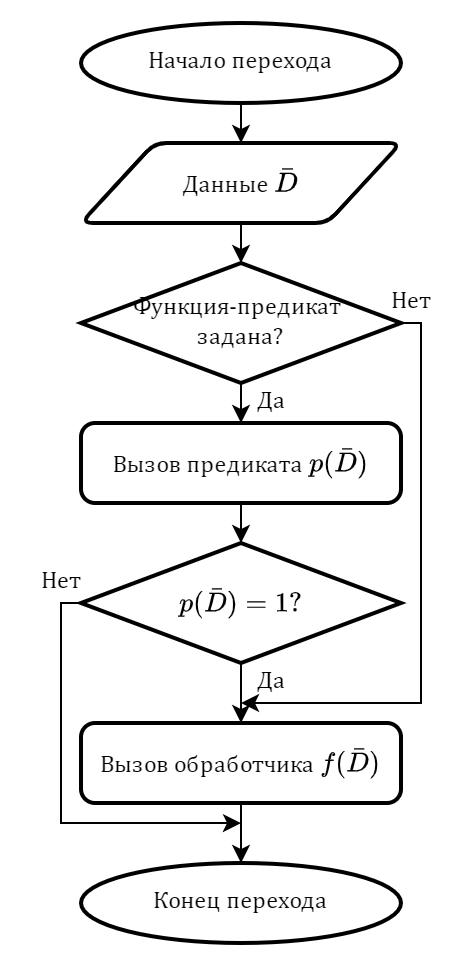

The diagram above was exported from draw.io. Its source (the exported page's mxGraphModel, read from the mxfile embedded in the PNG):
<mxGraphModel dx="830" dy="519" grid="1" gridSize="10" guides="1" tooltips="1" connect="1" arrows="1" fold="1" page="1" pageScale="1" pageWidth="10000" pageHeight="10000" math="1" shadow="0">
  <root>
    <mxCell id="0" />
    <mxCell id="1" parent="0" />
    <mxCell id="iP3t8L17LOZl1wcAXboy-6" style="edgeStyle=orthogonalEdgeStyle;rounded=0;orthogonalLoop=1;jettySize=auto;html=1;exitX=0.5;exitY=1;exitDx=0;exitDy=0;exitPerimeter=0;entryX=0.5;entryY=0;entryDx=0;entryDy=0;fontFamily=Cambria Math;" parent="1" source="iP3t8L17LOZl1wcAXboy-2" target="iP3t8L17LOZl1wcAXboy-3" edge="1">
      <mxGeometry relative="1" as="geometry" />
    </mxCell>
    <mxCell id="iP3t8L17LOZl1wcAXboy-2" value="Начало перехода" style="strokeWidth=2;html=1;shape=mxgraph.flowchart.start_2;whiteSpace=wrap;fontFamily=Cambria Math;" parent="1" vertex="1">
      <mxGeometry x="120" y="120" width="160" height="40" as="geometry" />
    </mxCell>
    <mxCell id="-c0SBNFh5souH1ZMlTQP-2" style="edgeStyle=orthogonalEdgeStyle;rounded=0;orthogonalLoop=1;jettySize=auto;html=1;exitX=0.5;exitY=1;exitDx=0;exitDy=0;entryX=0.5;entryY=0;entryDx=0;entryDy=0;entryPerimeter=0;" edge="1" parent="1" source="iP3t8L17LOZl1wcAXboy-3" target="-c0SBNFh5souH1ZMlTQP-1">
      <mxGeometry relative="1" as="geometry" />
    </mxCell>
    <mxCell id="iP3t8L17LOZl1wcAXboy-3" value="Данные \(\bar{D}\)" style="shape=parallelogram;html=1;strokeWidth=2;perimeter=parallelogramPerimeter;whiteSpace=wrap;rounded=1;arcSize=12;size=0.23;fontFamily=Cambria Math;" parent="1" vertex="1">
      <mxGeometry x="120" y="180" width="160" height="40" as="geometry" />
    </mxCell>
    <mxCell id="iP3t8L17LOZl1wcAXboy-8" style="edgeStyle=orthogonalEdgeStyle;rounded=0;orthogonalLoop=1;jettySize=auto;html=1;exitX=0.5;exitY=1;exitDx=0;exitDy=0;entryX=0.5;entryY=0;entryDx=0;entryDy=0;entryPerimeter=0;fontFamily=Cambria Math;" parent="1" source="iP3t8L17LOZl1wcAXboy-4" target="iP3t8L17LOZl1wcAXboy-7" edge="1">
      <mxGeometry relative="1" as="geometry" />
    </mxCell>
    <mxCell id="iP3t8L17LOZl1wcAXboy-4" value="Вызов предиката \( p(\bar{D})\)" style="rounded=1;whiteSpace=wrap;html=1;absoluteArcSize=1;arcSize=14;strokeWidth=2;fontFamily=Cambria Math;" parent="1" vertex="1">
      <mxGeometry x="120" y="320" width="160" height="40" as="geometry" />
    </mxCell>
    <mxCell id="iP3t8L17LOZl1wcAXboy-10" style="edgeStyle=orthogonalEdgeStyle;rounded=0;orthogonalLoop=1;jettySize=auto;html=1;exitX=0.5;exitY=1;exitDx=0;exitDy=0;exitPerimeter=0;entryX=0.5;entryY=0;entryDx=0;entryDy=0;fontFamily=Cambria Math;" parent="1" source="iP3t8L17LOZl1wcAXboy-7" target="iP3t8L17LOZl1wcAXboy-9" edge="1">
      <mxGeometry relative="1" as="geometry" />
    </mxCell>
    <mxCell id="iP3t8L17LOZl1wcAXboy-15" style="edgeStyle=orthogonalEdgeStyle;rounded=0;orthogonalLoop=1;jettySize=auto;html=1;exitX=0;exitY=0.5;exitDx=0;exitDy=0;exitPerimeter=0;fontFamily=Cambria Math;" parent="1" source="iP3t8L17LOZl1wcAXboy-7" edge="1">
      <mxGeometry relative="1" as="geometry">
        <mxPoint x="200" y="520" as="targetPoint" />
        <Array as="points">
          <mxPoint x="110" y="410" />
          <mxPoint x="110" y="520" />
          <mxPoint x="200" y="520" />
        </Array>
      </mxGeometry>
    </mxCell>
    <mxCell id="iP3t8L17LOZl1wcAXboy-7" value="\(p(\bar{D})=1?\)" style="strokeWidth=2;html=1;shape=mxgraph.flowchart.decision;whiteSpace=wrap;fontFamily=Cambria Math;" parent="1" vertex="1">
      <mxGeometry x="120" y="380" width="160" height="60" as="geometry" />
    </mxCell>
    <mxCell id="iP3t8L17LOZl1wcAXboy-14" style="edgeStyle=orthogonalEdgeStyle;rounded=0;orthogonalLoop=1;jettySize=auto;html=1;exitX=0.5;exitY=1;exitDx=0;exitDy=0;entryX=0.5;entryY=0;entryDx=0;entryDy=0;entryPerimeter=0;fontFamily=Cambria Math;" parent="1" source="iP3t8L17LOZl1wcAXboy-9" target="iP3t8L17LOZl1wcAXboy-13" edge="1">
      <mxGeometry relative="1" as="geometry" />
    </mxCell>
    <mxCell id="iP3t8L17LOZl1wcAXboy-9" value="Вызов обработчика \(f(\bar{D})\)" style="rounded=1;whiteSpace=wrap;html=1;absoluteArcSize=1;arcSize=14;strokeWidth=2;fontFamily=Cambria Math;" parent="1" vertex="1">
      <mxGeometry x="120" y="470" width="160" height="40" as="geometry" />
    </mxCell>
    <mxCell id="iP3t8L17LOZl1wcAXboy-13" value="Конец перехода" style="strokeWidth=2;html=1;shape=mxgraph.flowchart.start_2;whiteSpace=wrap;fontFamily=Cambria Math;" parent="1" vertex="1">
      <mxGeometry x="120" y="540" width="160" height="40" as="geometry" />
    </mxCell>
    <mxCell id="iP3t8L17LOZl1wcAXboy-16" value="Да" style="text;html=1;align=center;verticalAlign=middle;resizable=0;points=[];autosize=1;fontFamily=Cambria Math;" parent="1" vertex="1">
      <mxGeometry x="200" y="440" width="30" height="20" as="geometry" />
    </mxCell>
    <mxCell id="iP3t8L17LOZl1wcAXboy-17" value="Нет" style="text;html=1;align=center;verticalAlign=middle;resizable=0;points=[];autosize=1;fontFamily=Cambria Math;" parent="1" vertex="1">
      <mxGeometry x="90" y="390" width="40" height="20" as="geometry" />
    </mxCell>
    <mxCell id="-c0SBNFh5souH1ZMlTQP-3" style="edgeStyle=orthogonalEdgeStyle;rounded=0;orthogonalLoop=1;jettySize=auto;html=1;exitX=0.5;exitY=1;exitDx=0;exitDy=0;exitPerimeter=0;entryX=0.5;entryY=0;entryDx=0;entryDy=0;" edge="1" parent="1" source="-c0SBNFh5souH1ZMlTQP-1" target="iP3t8L17LOZl1wcAXboy-4">
      <mxGeometry relative="1" as="geometry">
        <Array as="points">
          <mxPoint x="200" y="310" />
          <mxPoint x="200" y="310" />
        </Array>
      </mxGeometry>
    </mxCell>
    <mxCell id="-c0SBNFh5souH1ZMlTQP-6" style="edgeStyle=orthogonalEdgeStyle;rounded=0;orthogonalLoop=1;jettySize=auto;html=1;exitX=1;exitY=0.5;exitDx=0;exitDy=0;exitPerimeter=0;fontFamily=Cambria Math;" edge="1" parent="1" source="-c0SBNFh5souH1ZMlTQP-1">
      <mxGeometry relative="1" as="geometry">
        <mxPoint x="200" y="460" as="targetPoint" />
        <Array as="points">
          <mxPoint x="290" y="270" />
          <mxPoint x="290" y="460" />
        </Array>
      </mxGeometry>
    </mxCell>
    <mxCell id="-c0SBNFh5souH1ZMlTQP-1" value="Функция-предикат &lt;br&gt;задана?" style="strokeWidth=2;html=1;shape=mxgraph.flowchart.decision;whiteSpace=wrap;fontFamily=Cambria Math;" vertex="1" parent="1">
      <mxGeometry x="120" y="240" width="160" height="60" as="geometry" />
    </mxCell>
    <mxCell id="-c0SBNFh5souH1ZMlTQP-4" value="Да" style="text;html=1;align=center;verticalAlign=middle;resizable=0;points=[];autosize=1;strokeColor=none;fillColor=none;horizontal=1;fontFamily=Cambria Math;" vertex="1" parent="1">
      <mxGeometry x="200" y="300" width="30" height="20" as="geometry" />
    </mxCell>
    <mxCell id="-c0SBNFh5souH1ZMlTQP-5" value="Нет" style="text;html=1;align=center;verticalAlign=middle;resizable=0;points=[];autosize=1;strokeColor=none;fillColor=none;fontFamily=Cambria Math;" vertex="1" parent="1">
      <mxGeometry x="265" y="250" width="40" height="20" as="geometry" />
    </mxCell>
  </root>
</mxGraphModel>